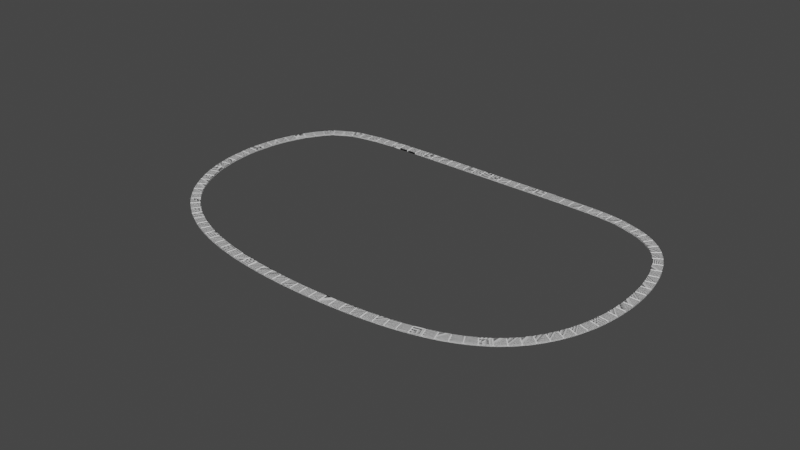 # Source: Pool.blend  (saved by Blender 2.80.75; exported with 4.5.12 LTS)
import bpy
from mathutils import Matrix  # noqa: F401  (used for matrix-valued properties, if any)

bpy.ops.wm.read_factory_settings(use_empty=True)
scene = bpy.context.scene
scene.name = 'Scene'

# ---- collections
col_collection = bpy.data.collections.new('Collection'); scene.collection.children.link(col_collection)

# ---- materials (node trees are filled in below, after node groups)
mat_cement = bpy.data.materials.new('Cement')
mat_cement.use_transparent_shadow = False
mat_top_tile = bpy.data.materials.new('Top Tile')
mat_top_tile.use_transparent_shadow = False

# ---- material node trees
mat_cement.use_nodes = True; mat_cement.node_tree.nodes.clear()
_N = mat_cement.node_tree.nodes; _L = mat_cement.node_tree.links
n0 = _N.new('ShaderNodeOutputMaterial'); n0.name = 'Material Output'; n0.location = (300, 300)
n1 = _N.new('ShaderNodeBsdfPrincipled'); n1.name = 'Principled BSDF'; n1.location = (10, 300)
n1.distribution = 'GGX'
n1.subsurface_method = 'BURLEY'
n1.inputs[3].default_value = 1.45
n1.inputs[27].default_value = (0.0, 0.0, 0.0, 1.0)
n1.inputs[28].default_value = 1.0
_L.new(n1.outputs[0], n0.inputs[0])
n0.is_active_output = True
mat_top_tile.use_nodes = True; mat_top_tile.node_tree.nodes.clear()
_N = mat_top_tile.node_tree.nodes; _L = mat_top_tile.node_tree.links
n0 = _N.new('ShaderNodeOutputMaterial'); n0.name = 'Material Output'; n0.location = (300, 300)
n1 = _N.new('ShaderNodeBsdfPrincipled'); n1.name = 'Principled BSDF'; n1.location = (10, 300)
n1.distribution = 'GGX'
n1.subsurface_method = 'BURLEY'
n1.inputs[3].default_value = 1.45
n1.inputs[27].default_value = (0.0, 0.0, 0.0, 1.0)
n1.inputs[28].default_value = 1.0
_L.new(n1.outputs[0], n0.inputs[0])
n0.is_active_output = True

# ---- world
world_world = bpy.data.worlds.new('World'); scene.world = world_world
world_world.use_nodes = True; world_world.node_tree.nodes.clear()
_N = world_world.node_tree.nodes; _L = world_world.node_tree.links
n0 = _N.new('ShaderNodeOutputWorld'); n0.name = 'World Output'; n0.location = (300, 300)
n1 = _N.new('ShaderNodeBackground'); n1.name = 'Background'; n1.location = (10, 300)
n1.inputs[0].default_value = (0.05088, 0.05088, 0.05088, 1.0)
_L.new(n1.outputs[0], n0.inputs[0])
n0.is_active_output = True
world_world.color = (0.05088, 0.05088, 0.05088)
world_world.use_sun_shadow = False
world_world.sun_shadow_jitter_overblur = 0.0

# ---- meshes
me_cube = bpy.data.meshes.new('Cube')
me_cube.from_pydata([(-0.1453, -4.174, -0.02713), (-0.1453, -4.174, 0.02713), (-0.1453, -3.884, -0.02713), (-0.1453, -3.884, 0.02713), (-0.1453, -4.174, -0.02713), (-0.1453, -4.174, 0.02713), (-0.1453, -3.884, -0.02713), (-0.1453, -3.884, 0.02713), (-0.1453, -4.174, -0.02713), (-0.1453, -4.174, 0.02713), (-0.1453, -3.884, -0.02713), (-0.1453, -3.884, 0.02713), (-0.4717, -4.174, -0.02713), (-0.4717, -4.174, 0.02713), (-0.4717, -3.884, -0.02713), (-0.4717, -3.884, 0.02713), (-0.1812, -4.174, -0.02713), (-0.1812, -4.174, 0.02713), (-0.1812, -3.884, -0.02713), (-0.1812, -3.884, 0.02713), (-0.4717, -4.174, -0.02713), (-0.4717, -4.174, 0.02713), (-0.4717, -3.884, -0.02713), (-0.4717, -3.884, 0.02713), (-0.1812, -4.174, -0.02713), (-0.1812, -4.174, 0.02713), (-0.1812, -3.884, -0.02713), (-0.1812, -3.884, 0.02713), (-0.4717, -4.174, -0.02713), (-0.4717, -4.174, 0.02713), (-0.4717, -3.884, -0.02713), (-0.4717, -3.884, 0.02713), (-0.1812, -4.174, -0.02713), (-0.1812, -4.174, 0.02713), (-0.1812, -3.884, -0.02713), (-0.1812, -3.884, 0.02713), (-0.1572, -3.884, -0.01478), (-0.1692, -3.884, -0.01478), (-0.1692, -3.884, 0.01478), (-0.1572, -3.884, 0.01478), (-0.1692, -4.174, 0.01478), (-0.1572, -4.174, 0.01478), (-0.1692, -4.174, -0.01478), (-0.1572, -4.174, -0.01478)], [], [(0, 1, 3, 2), (4, 5, 7, 6), (38, 19, 17, 40), (12, 13, 15, 14), (14, 15, 19, 18), (37, 18, 19, 38), (16, 17, 13, 12), (14, 18, 16, 12), (19, 15, 13, 17), (20, 21, 23, 22), (22, 23, 27, 26), (24, 25, 21, 20), (27, 23, 21, 25), (28, 29, 31, 30), (30, 31, 35, 34), (32, 33, 29, 28), (35, 31, 29, 33), (40, 17, 16, 42), (42, 16, 18, 37), (8, 43, 36, 10), (43, 42, 37, 36), (9, 41, 43, 8), (41, 40, 42, 43), (10, 36, 39, 11), (36, 37, 38, 39), (11, 39, 41, 9), (39, 38, 40, 41)])
me_cube.polygons.foreach_set('material_index', [0, 1, 1, 0, 0, 1, 0, 0, 0, 0, 0, 0, 0, 0, 0, 0, 0, 1, 1, 1, 1, 1, 1, 1, 1, 1, 1])
_uv = me_cube.uv_layers.new(name='UVMap')
_uv.uv.foreach_set('vector', [0.8636, 0.864, 0.8636, 0.9319, 0.5, 0.9319, 0.5, 0.864, 0.3638, 0.9319, 0.3638, 0.9998, 0.0002301, 0.9998, 0.0002301, 0.9319, 0.9562, 0.8032, 0.9379, 0.7931, 0.9319, 0.4226, 0.9524, 0.4083, 0.06811, 0.9314, 0.06811, 0.8636, 0.4317, 0.8636, 0.4317, 0.9314, 0.4995, 0.8636, 0.4317, 0.8636, 0.4317, 0.5, 0.4995, 0.5, 0.9557, 0.8421, 0.9436, 0.8561, 0.9379, 0.7931, 0.9562, 0.8032, 0.0002301, 0.5, 0.06811, 0.5, 0.06811, 0.8636, 0.0002301, 0.8636, 0.5, 0.5, 0.8636, 0.5, 0.8636, 0.8636, 0.5, 0.8636, 0.4317, 0.5, 0.4317, 0.8636, 0.06811, 0.8636, 0.06811, 0.5, 0.4317, 0.4317, 0.3638, 0.4317, 0.3638, 0.06811, 0.4317, 0.06811, 0.3638, 0.0002301, 0.3638, 0.06811, 0.0002302, 0.06811, 0.0002302, 0.0002301, 0.0002301, 0.4995, 0.0002301, 0.4317, 0.3638, 0.4317, 0.3638, 0.4995, 0.0002302, 0.06811, 0.3638, 0.06811, 0.3638, 0.4317, 0.0002301, 0.4317, 0.8636, 0.0002301, 0.8636, 0.06811, 0.5, 0.06811, 0.5, 0.0002301, 0.4321, 0.06811, 0.5, 0.06811, 0.5, 0.4317, 0.4321, 0.4317, 0.9314, 0.4317, 0.8636, 0.4317, 0.8636, 0.06811, 0.9314, 0.06811, 0.5, 0.4317, 0.5, 0.06811, 0.8636, 0.06811, 0.8636, 0.4317, 0.9524, 0.4083, 0.9319, 0.4226, 0.9372, 0.3444, 0.9575, 0.3588, 0.9575, 0.3588, 0.9372, 0.3444, 0.9404, 0.0002301, 0.9608, 0.0004203, 0.9936, 0.3457, 0.9738, 0.3594, 0.9736, 0.0004946, 0.9918, 0.0004891, 0.9738, 0.3594, 0.9575, 0.3588, 0.9608, 0.0004203, 0.9736, 0.0004946, 0.9885, 0.4227, 0.9685, 0.4088, 0.9738, 0.3594, 0.9936, 0.3457, 0.9685, 0.4088, 0.9524, 0.4083, 0.9575, 0.3588, 0.9738, 0.3594, 0.9802, 0.8624, 0.9675, 0.8432, 0.9728, 0.8033, 0.9936, 0.7909, 0.9675, 0.8432, 0.9557, 0.8421, 0.9562, 0.8032, 0.9728, 0.8033, 0.9936, 0.7909, 0.9728, 0.8033, 0.9685, 0.4088, 0.9885, 0.4227, 0.9728, 0.8033, 0.9562, 0.8032, 0.9524, 0.4083, 0.9685, 0.4088])
me_cube.materials.append(mat_cement)
me_cube.materials.append(mat_top_tile)
me_cube.use_remesh_preserve_volume = False
me_cube.use_remesh_preserve_attributes = False
me_cube.use_mirror_vertex_groups = False
me_cube.update()

# ---- curves / text
cu_nurbspath = bpy.data.curves.new('NurbsPath', 'CURVE')
cu_nurbspath.dimensions = '3D'
_sp = cu_nurbspath.splines.new('NURBS'); _sp.points.add(93)
_sp.points.foreach_set('co', [1.304, 4.531, 0.0, 1.0, 0.1605, 4.549, 0.0, 1.0, -0.9825, 4.568, 0.0, 1.0, -2.125, 4.587, 0.0, 1.0, -3.268, 4.605, 0.0, 1.0, -3.558, 4.605, 0.0, 1.0, -3.847, 4.605, 0.0, 1.0, -4.136, 4.605, 0.0, 1.0, -4.426, 4.605, 0.0, 1.0, -4.591, 4.596, 0.0, 1.0, -4.757, 4.587, 0.0, 1.0, -4.922, 4.578, 0.0, 1.0, -5.088, 4.569, 0.0, 1.0, -5.306, 4.536, 0.0, 1.0, -5.524, 4.503, 0.0, 1.0, -5.743, 4.471, 0.0, 1.0, -5.961, 4.438, 0.0, 1.0, -6.13, 4.345, 0.0, 1.0, -6.3, 4.252, 0.0, 1.0, -6.469, 4.159, 0.0, 1.0, -6.638, 4.067, 0.0, 1.0, -6.705, 3.98, 0.0, 1.0, -6.772, 3.894, 0.0, 1.0, -6.839, 3.808, 0.0, 1.0, -6.906, 3.722, 0.0, 1.0, -7.136, 3.333, 0.0, 1.0, -7.324, 2.905, 0.0, 1.0, -7.466, 2.442, 0.0, 1.0, -7.56, 1.949, 0.0, 1.0, -7.604, 1.434, 0.0, 1.0, -7.594, 0.9044, 0.0, 1.0, -7.531, 0.3699, 0.0, 1.0, -7.412, -0.1598, 0.0, 1.0, -7.237, -0.6749, 0.0, 1.0, -7.005, -1.166, 0.0, 1.0, -6.715, -1.625, 0.0, 1.0, -6.368, -2.045, 0.0, 1.0, -5.966, -2.422, 0.0, 1.0, -5.512, -2.752, 0.0, 1.0, -5.012, -3.035, 0.0, 1.0, -4.47, -3.272, 0.0, 1.0, -3.896, -3.464, 0.0, 1.0, -3.299, -3.615, 0.0, 1.0, -2.687, -3.731, 0.0, 1.0, -2.07, -3.815, 0.0, 1.0, -1.457, -3.872, 0.0, 1.0, -0.8523, -3.907, 0.0, 1.0, -0.2616, -3.922, 0.0, 1.0, 0.3127, -3.92, 0.0, 1.0, 0.8691, -3.902, 0.0, 1.0, 1.407, -3.869, 0.0, 1.0, 1.925, -3.819, 0.0, 1.0, 2.421, -3.752, 0.0, 1.0, 2.895, -3.665, 0.0, 1.0, 3.344, -3.556, 0.0, 1.0, 3.765, -3.424, 0.0, 1.0, 4.156, -3.267, 0.0, 1.0, 4.515, -3.083, 0.0, 1.0, 4.842, -2.871, 0.0, 1.0, 5.135, -2.632, 0.0, 1.0, 5.396, -2.368, 0.0, 1.0, 5.624, -2.081, 0.0, 1.0, 5.822, -1.773, 0.0, 1.0, 5.989, -1.449, 0.0, 1.0, 6.127, -1.112, 0.0, 1.0, 6.239, -0.7668, 0.0, 1.0, 6.324, -0.417, 0.0, 1.0, 6.386, -0.06622, 0.0, 1.0, 6.425, 0.2823, 0.0, 1.0, 6.445, 0.6257, 0.0, 1.0, 6.445, 0.9616, 0.0, 1.0, 6.429, 1.288, 0.0, 1.0, 6.397, 1.604, 0.0, 1.0, 6.349, 1.906, 0.0, 1.0, 6.286, 2.195, 0.0, 1.0, 6.208, 2.469, 0.0, 1.0, 6.115, 2.728, 0.0, 1.0, 6.005, 2.969, 0.0, 1.0, 5.878, 3.193, 0.0, 1.0, 5.733, 3.399, 0.0, 1.0, 5.569, 3.586, 0.0, 1.0, 5.385, 3.754, 0.0, 1.0, 5.181, 3.903, 0.0, 1.0, 4.958, 4.031, 0.0, 1.0, 4.717, 4.139, 0.0, 1.0, 4.46, 4.226, 0.0, 1.0, 3.998, 4.373, 0.0, 1.0, 3.635, 4.428, 0.0, 1.0, 3.082, 4.475, 0.0, 1.0, 2.173, 4.51, 0.0, 1.0, 1.955, 4.515, 0.0, 1.0, 1.738, 4.52, 0.0, 1.0, 1.521, 4.526, 0.0, 1.0, 1.304, 4.531, 0.0, 1.0])
_sp.order_u = 2
_sp.order_v = 0
_sp.use_endpoint_u = True
cu_nurbspath.use_path = True
cu_nurbspath.use_path_clamp = True
cu_nurbspath.fill_mode = 'FULL'

# ---- objects
ob_nurbspath = bpy.data.objects.new('NurbsPath', cu_nurbspath)
ob_cube = bpy.data.objects.new('Cube', me_cube)

# ---- transforms, parenting, visibility, modifiers, constraints
ob_nurbspath.location = (0.0, 0.0, 0.0)
ob_nurbspath.lineart.crease_threshold = 0.0
ob_cube.location = (0.0, 3.95, 0.0)
ob_cube.lineart.crease_threshold = 0.0
_m = ob_cube.modifiers.new('Array', 'ARRAY')
_m.count = 117
_m.constant_offset_displace = (0.0, 0.0, 0.0)
_m = ob_cube.modifiers.new('Curve', 'CURVE')
_m.object = ob_nurbspath

# ---- collection membership
col_collection.objects.link(ob_nurbspath)
col_collection.objects.link(ob_cube)

# ---- scene / render settings (as saved in the file)
scene.frame_start = 1; scene.frame_end = 250; scene.frame_set(19)
scene.render.engine = 'BLENDER_EEVEE_NEXT'
scene.cycles.use_denoising = False
scene.cycles.samples = 128
scene.cycles.sampling_pattern = 'TABULATED_SOBOL'
scene.cycles.use_adaptive_sampling = False
scene.cycles.use_light_tree = False
scene.view_settings.view_transform = 'Filmic'
bpy.context.view_layer.update()

# ---- added for rendering (the .blend has no active camera and no usable light): camera, sun
cam_auto = bpy.data.cameras.new('AutoCamera')
cam_auto.lens = 50.0
cam_auto.sensor_width = 36.0
cam_auto.clip_end = 1000.0
ob_auto_camera = bpy.data.objects.new('AutoCamera', cam_auto)
scene.collection.objects.link(ob_auto_camera)
ob_auto_camera.location = (17.2752, -21.0834, 14.2834)
ob_auto_camera.rotation_euler = (1.09748, -7.21219e-08, 0.694738)
scene.camera = ob_auto_camera
light_auto_sun = bpy.data.lights.new('AutoSun', 'SUN')
light_auto_sun.energy = 3.0
light_auto_sun.angle = 0.0523599
ob_auto_sun = bpy.data.objects.new('AutoSun', light_auto_sun)
scene.collection.objects.link(ob_auto_sun)
ob_auto_sun.rotation_euler = (0.872665, 0.174533, 0.523599)
bpy.context.view_layer.update()
